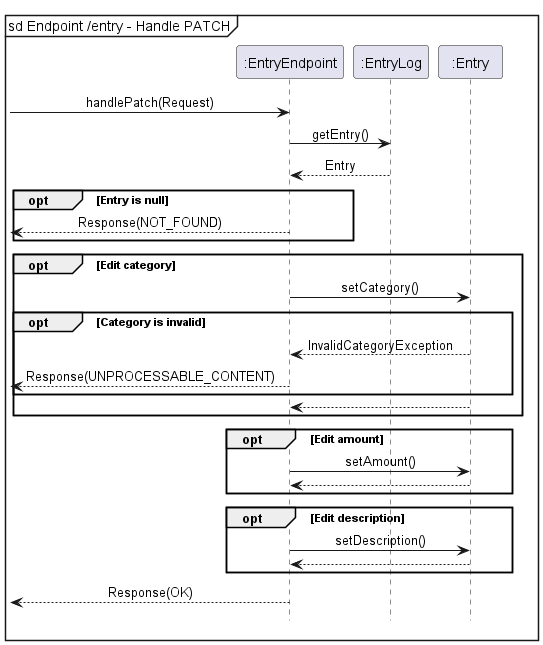

The diagram above was rendered by PlantUML. Its source (embedded in the PNG):
@startuml
!include ../Style.puml

mainframe sd Endpoint /entry - Handle PATCH
participant ":EntryEndpoint" as EntryEndpoint
participant ":EntryLog" as EntryLog
participant ":Entry" as Entry

-> EntryEndpoint : handlePatch(Request)

EntryEndpoint -> EntryLog : getEntry()
EntryEndpoint <-- EntryLog : Entry
group opt [Entry is null]
    <-- EntryEndpoint : Response(NOT_FOUND)
end

group opt [Edit category]
    EntryEndpoint -> Entry : setCategory()

    group opt [Category is invalid]
        EntryEndpoint <-- Entry : InvalidCategoryException
        <-- EntryEndpoint : Response(UNPROCESSABLE_CONTENT)
    end
    EntryEndpoint <-- Entry
end

group opt [Edit amount]
    EntryEndpoint -> Entry : setAmount()
    EntryEndpoint <-- Entry
end

group opt [Edit description]
    EntryEndpoint -> Entry : setDescription()
    EntryEndpoint <-- Entry
end

<-- EntryEndpoint : Response(OK)
@enduml